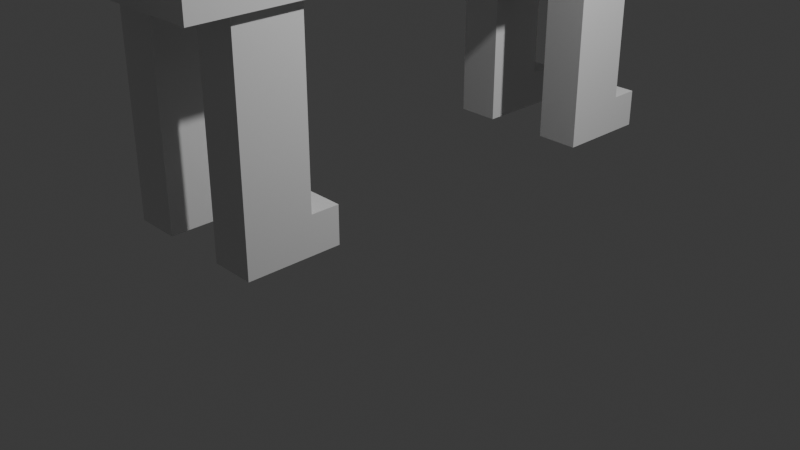 # Source: blend.blend  (saved by Blender 4.5.87; exported with 4.5.12 LTS)
import bpy
from mathutils import Matrix  # noqa: F401  (used for matrix-valued properties, if any)

bpy.ops.wm.read_factory_settings(use_empty=True)
scene = bpy.context.scene
scene.name = 'Scene'

# ---- collections
col_collection = bpy.data.collections.new('Collection'); scene.collection.children.link(col_collection)

# ---- materials (node trees are filled in below, after node groups)
mat_material = bpy.data.materials.new('Material')
mat_material.alpha_threshold = 0.0
mat_material.roughness = 0.5
mat_material.line_color = (0.0, 0.0, 0.0, 1.0)

# ---- material node trees
mat_material.use_nodes = True; mat_material.node_tree.nodes.clear()
_N = mat_material.node_tree.nodes; _L = mat_material.node_tree.links
n0 = _N.new('ShaderNodeOutputMaterial'); n0.name = 'Material Output'; n0.location = (200, 100)
n1 = _N.new('ShaderNodeBsdfPrincipled'); n1.name = 'Principled BSDF'; n1.location = (-200, 100)
n1.inputs[3].default_value = 1.45
_L.new(n1.outputs[0], n0.inputs[0])
n0.is_active_output = True

# ---- world
world_world = bpy.data.worlds.new('World'); scene.world = world_world
world_world.use_nodes = True; world_world.node_tree.nodes.clear()
_N = world_world.node_tree.nodes; _L = world_world.node_tree.links
n0 = _N.new('ShaderNodeOutputWorld'); n0.name = 'World Output'; n0.location = (200, 100)
n1 = _N.new('ShaderNodeBackground'); n1.name = 'Background'; n1.location = (-200, 100)
n1.inputs[0].default_value = (0.05088, 0.05088, 0.05088, 1.0)
_L.new(n1.outputs[0], n0.inputs[0])
n0.is_active_output = True
world_world.color = (0.05088, 0.05088, 0.05088)
world_world.sun_shadow_jitter_overblur = 0.0

# ---- cameras
cam_camera = bpy.data.cameras.new('Camera')
cam_camera.clip_end = 100.0
cam_camera.ortho_scale = 7.314

# ---- lights
light_light = bpy.data.lights.new('Light', 'POINT')
light_light.energy = 1000.0
light_light.shadow_soft_size = 0.1

# ---- meshes
me_cube = bpy.data.meshes.new('Cube')
me_cube.from_pydata([(1.0, 1.0, 1.0), (1.0, 1.0, -1.0), (1.0, -1.0, 1.0), (1.0, -1.0, -1.0), (-1.0, 1.0, 1.0), (-1.0, 1.0, -1.0), (-1.0, -1.0, 1.0), (-1.0, -1.0, -1.0), (-1.0, 0.8403, -1.0), (-1.0, -0.8403, -1.0), (1.0, 0.8403, 1.0), (1.0, -0.8403, 1.0), (-1.0, -0.8403, 1.0), (-1.0, 0.8403, 1.0), (1.0, -0.8403, -1.0), (1.0, 0.8403, -1.0), (-1.0, 0.6053, -1.0), (-1.0, -0.6053, -1.0), (1.0, 0.6053, 1.0), (1.0, -0.6053, 1.0), (-1.0, -0.6053, 1.0), (-1.0, 0.6053, 1.0), (1.0, -0.6053, -1.0), (1.0, 0.6053, -1.0), (0.8809, 1.0, -1.0), (-0.8809, 1.0, -1.0), (0.8809, -1.0, 1.0), (-0.8809, -1.0, 1.0), (-0.8809, -1.0, -1.0), (0.8809, -1.0, -1.0), (-0.8809, 1.0, 1.0), (0.8809, 1.0, 1.0), (0.8809, 0.8403, -1.0), (-0.8809, 0.8403, -1.0), (0.8809, -0.8403, -1.0), (-0.8809, -0.8403, -1.0), (-0.8809, 0.8403, 1.0), (0.8809, 0.8403, 1.0), (-0.8809, -0.8403, 1.0), (0.8809, -0.8403, 1.0), (-0.8809, 0.6053, 1.0), (0.8809, 0.6053, 1.0), (-0.8809, -0.6053, 1.0), (0.8809, -0.6053, 1.0), (0.8809, 0.6053, -1.0), (-0.8809, 0.6053, -1.0), (0.8809, -0.6053, -1.0), (-0.8809, -0.6053, -1.0), (0.3804, 1.0, -1.0), (-0.3804, 1.0, -1.0), (0.3804, -1.0, 1.0), (-0.3804, -1.0, 1.0), (-0.3804, -1.0, -1.0), (0.3804, -1.0, -1.0), (-0.3804, 1.0, 1.0), (0.3804, 1.0, 1.0), (0.3804, 0.8403, -1.0), (-0.3804, 0.8403, -1.0), (0.3804, -0.8403, -1.0), (-0.3804, -0.8403, -1.0), (-0.3804, 0.8403, 1.0), (0.3804, 0.8403, 1.0), (-0.3804, -0.8403, 1.0), (0.3804, -0.8403, 1.0), (-0.3804, 0.6053, 1.0), (0.3804, 0.6053, 1.0), (-0.3804, -0.6053, 1.0), (0.3804, -0.6053, 1.0), (0.3804, 0.6053, -1.0), (-0.3804, 0.6053, -1.0), (0.3804, -0.6053, -1.0), (-0.3804, -0.6053, -1.0), (-0.3804, 0.8403, -2.851), (-0.8809, 0.8403, -2.851), (-0.3804, -0.8403, -2.851), (-0.8809, -0.8403, -2.851), (-0.3804, 0.6053, -2.851), (-0.8809, 0.6053, -2.851), (-0.3804, -0.6053, -2.851), (-0.8809, -0.6053, -2.851), (0.8809, 0.8403, -2.851), (0.8809, 0.6053, -2.851), (0.8809, -0.6053, -2.851), (0.8809, -0.8403, -2.851), (0.3804, 0.8403, -2.851), (0.3804, -0.8403, -2.851), (0.3804, 0.6053, -2.851), (0.3804, -0.6053, -2.851), (-0.3804, 0.8403, -3.238), (-0.8809, 0.8403, -3.238), (-0.3804, -0.8403, -3.238), (-0.8809, -0.8403, -3.238), (-0.3804, 0.6053, -3.238), (-0.8809, 0.6053, -3.238), (-0.3804, -0.6053, -3.238), (-0.8809, -0.6053, -3.238), (0.8809, 0.8403, -3.238), (0.8809, 0.6053, -3.238), (0.8809, -0.6053, -3.238), (0.8809, -0.8403, -3.238), (0.3804, 0.8403, -3.238), (0.3804, -0.8403, -3.238), (0.3804, 0.6053, -3.238), (0.3804, -0.6053, -3.238), (-0.3804, 0.9417, -2.851), (-0.8809, 0.9417, -2.851), (-0.3804, -0.5038, -2.851), (-0.8809, -0.5038, -2.851), (0.8809, 0.9417, -2.851), (0.3804, 0.9417, -2.851), (0.8809, -0.5038, -2.851), (0.3804, -0.5038, -2.851), (-0.3804, 0.9417, -3.238), (-0.8809, 0.9417, -3.238), (-0.3804, -0.5038, -3.238), (-0.8809, -0.5038, -3.238), (0.8809, 0.9417, -3.238), (0.3804, 0.9417, -3.238), (0.8809, -0.5038, -3.238), (0.3804, -0.5038, -3.238), (1.0, 1.0, 0.6222), (-1.0, -1.0, 0.6222), (1.0, -1.0, 0.6222), (-1.0, 1.0, 0.6222), (1.0, 0.8403, 0.6222), (1.0, -0.8403, 0.6222), (-1.0, -0.8403, 0.6222), (-1.0, 0.8403, 0.6222), (-1.0, -0.6053, 0.6222), (-1.0, 0.6053, 0.6222), (1.0, 0.6053, 0.6222), (1.0, -0.6053, 0.6222), (-0.8809, 1.0, 0.6222), (0.8809, 1.0, 0.6222), (0.8809, -1.0, 0.6222), (-0.8809, -1.0, 0.6222), (0.3804, -1.0, 0.6222), (-0.3804, -1.0, 0.6222), (-0.3804, 1.0, 0.6222), (0.3804, 1.0, 0.6222), (1.0, 1.0, 0.2009), (1.0, -1.0, 0.2009), (-1.0, 1.0, 0.2009), (1.0, 0.8403, 0.2009), (1.0, -0.8403, 0.2009), (-1.0, -0.8403, 0.2009), (-1.0, 0.8403, 0.2009), (-1.0, -0.6053, 0.2009), (-1.0, 0.6053, 0.2009), (1.0, 0.6053, 0.2009), (1.0, -0.6053, 0.2009), (-0.8809, 1.0, 0.2009), (0.8809, 1.0, 0.2009), (0.8809, -1.0, 0.2009), (-0.8809, -1.0, 0.2009), (0.3804, -1.0, 0.2009), (-0.3804, -1.0, 0.2009), (-0.3804, 1.0, 0.2009), (0.3804, 1.0, 0.2009), (-1.0, -1.0, 0.2009), (0.2516, 1.0, -1.0), (-0.2516, 1.0, -1.0), (0.2516, -1.0, 1.0), (-0.2516, -1.0, 1.0), (-0.2516, -1.0, -1.0), (0.2516, -1.0, -1.0), (-0.2516, 1.0, 1.0), (0.2516, 1.0, 1.0), (0.2516, 0.8403, -1.0), (-0.2516, 0.8403, -1.0), (0.2516, -0.8403, -1.0), (-0.2516, -0.8403, -1.0), (-0.2516, 0.8403, 1.0), (0.2516, 0.8403, 1.0), (-0.2516, -0.8403, 1.0), (0.2516, -0.8403, 1.0), (-0.2516, 0.6053, 1.0), (0.2516, 0.6053, 1.0), (-0.2516, -0.6053, 1.0), (0.2516, -0.6053, 1.0), (0.2516, 0.6053, -1.0), (-0.2516, 0.6053, -1.0), (0.2516, -0.6053, -1.0), (-0.2516, -0.6053, -1.0), (-0.2516, 1.0, 0.6222), (0.2516, 1.0, 0.6222), (0.2516, -1.0, 0.6222), (-0.2516, -1.0, 0.6222), (0.2516, -1.0, 0.2009), (-0.2516, -1.0, 0.2009), (-0.2516, 1.0, 0.2009), (0.2516, 1.0, 0.2009), (0.2516, -1.567, -0.1282), (-0.2516, -1.567, -0.1282), (0.2516, -1.567, -0.5495), (-0.2516, -1.567, -0.5495), (0.2516, -2.103, -0.1282), (-0.2516, -2.103, -0.1282), (0.2516, -2.103, -0.5495), (-0.2516, -2.103, -0.5495), (0.2516, -2.232, -0.1282), (-0.2516, -2.232, -0.1282), (0.2516, -2.232, -0.5495), (-0.2516, -2.232, -0.5495)], [], [(38, 12, 6, 27), (135, 27, 6, 121), (127, 13, 4, 123), (34, 14, 3, 29), (125, 11, 2, 122), (133, 31, 0, 120), (120, 0, 10, 124), (131, 19, 11, 125), (24, 1, 15, 32), (46, 22, 14, 34), (121, 6, 12, 126), (129, 21, 13, 127), (30, 4, 13, 36), (42, 20, 12, 38), (36, 13, 21, 40), (40, 21, 20, 42), (126, 12, 20, 128), (128, 20, 21, 129), (32, 15, 23, 44), (44, 23, 22, 46), (124, 10, 18, 130), (130, 18, 19, 131), (16, 45, 47, 17), (68, 44, 46, 70), (8, 33, 45, 16), (45, 33, 73, 77), (18, 41, 43, 19), (64, 40, 42, 66), (10, 37, 41, 18), (60, 36, 40, 64), (19, 43, 39, 11), (66, 42, 38, 62), (0, 31, 37, 10), (54, 30, 36, 60), (17, 47, 35, 9), (59, 35, 75, 74), (5, 25, 33, 8), (48, 24, 32, 56), (123, 4, 30, 132), (139, 55, 31, 133), (9, 35, 28, 7), (58, 34, 29, 53), (122, 2, 26, 134), (137, 51, 27, 135), (11, 39, 26, 2), (62, 38, 27, 51), (39, 63, 50, 26), (174, 62, 51, 163), (134, 26, 50, 136), (187, 163, 51, 137), (35, 59, 52, 28), (170, 58, 53, 165), (132, 30, 54, 138), (185, 167, 55, 139), (25, 49, 57, 33), (160, 48, 56, 168), (70, 46, 82, 87), (182, 70, 58, 170), (31, 55, 61, 37), (166, 54, 60, 172), (43, 67, 63, 39), (178, 66, 62, 174), (37, 61, 65, 41), (172, 60, 64, 176), (41, 65, 67, 43), (176, 64, 66, 178), (57, 69, 76, 72), (168, 56, 68, 180), (45, 69, 71, 47), (180, 68, 70, 182), (77, 73, 89, 93), (100, 84, 109, 117), (87, 82, 110, 111), (81, 86, 102, 97), (68, 56, 84, 86), (56, 32, 80, 84), (32, 44, 81, 80), (69, 45, 77, 76), (34, 58, 85, 83), (35, 47, 79, 75), (46, 34, 83, 82), (71, 59, 74, 78), (47, 71, 78, 79), (44, 68, 86, 81), (58, 70, 87, 85), (33, 57, 72, 73), (100, 96, 97, 102), (103, 98, 99, 101), (95, 94, 90, 91), (89, 88, 92, 93), (78, 74, 90, 94), (80, 81, 97, 96), (85, 87, 103, 101), (75, 79, 95, 91), (72, 76, 92, 88), (82, 83, 99, 98), (96, 100, 117, 116), (86, 84, 100, 102), (79, 78, 106, 107), (74, 75, 91, 90), (83, 85, 101, 99), (76, 77, 93, 92), (111, 110, 118, 119), (107, 106, 114, 115), (105, 104, 112, 113), (109, 108, 116, 117), (80, 96, 116, 108), (94, 95, 115, 114), (78, 94, 114, 106), (98, 103, 119, 118), (95, 79, 107, 115), (73, 72, 104, 105), (82, 98, 118, 110), (84, 80, 108, 109), (103, 87, 111, 119), (72, 88, 112, 104), (89, 73, 105, 113), (88, 89, 113, 112), (191, 185, 139, 158), (151, 132, 138, 157), (189, 187, 137, 156), (153, 134, 136, 155), (156, 137, 135, 154), (141, 122, 134, 153), (158, 139, 133, 152), (142, 123, 132, 151), (149, 130, 131, 150), (143, 124, 130, 149), (147, 128, 129, 148), (145, 126, 128, 147), (148, 129, 127, 146), (159, 121, 126, 145), (150, 131, 125, 144), (140, 120, 124, 143), (152, 133, 120, 140), (144, 125, 122, 141), (146, 127, 123, 142), (154, 135, 121, 159), (28, 154, 159, 7), (8, 146, 142, 5), (14, 144, 141, 3), (24, 152, 140, 1), (1, 140, 143, 15), (22, 150, 144, 14), (7, 159, 145, 9), (16, 148, 146, 8), (9, 145, 147, 17), (17, 147, 148, 16), (15, 143, 149, 23), (23, 149, 150, 22), (5, 142, 151, 25), (48, 158, 152, 24), (3, 141, 153, 29), (52, 156, 154, 28), (29, 153, 155, 53), (164, 189, 156, 52), (25, 151, 157, 49), (160, 191, 158, 48), (49, 157, 190, 161), (161, 190, 191, 160), (53, 155, 188, 165), (165, 188, 189, 164), (155, 136, 186, 188), (189, 188, 194, 195), (157, 138, 184, 190), (190, 184, 185, 191), (69, 181, 183, 71), (181, 180, 182, 183), (57, 169, 181, 69), (169, 168, 180, 181), (65, 177, 179, 67), (177, 176, 178, 179), (61, 173, 177, 65), (173, 172, 176, 177), (67, 179, 175, 63), (179, 178, 174, 175), (55, 167, 173, 61), (167, 166, 172, 173), (71, 183, 171, 59), (183, 182, 170, 171), (49, 161, 169, 57), (161, 160, 168, 169), (138, 54, 166, 184), (184, 166, 167, 185), (59, 171, 164, 52), (171, 170, 165, 164), (136, 50, 162, 186), (186, 162, 163, 187), (63, 175, 162, 50), (175, 174, 163, 162), (192, 193, 197, 196), (186, 187, 193, 192), (188, 186, 192, 194), (187, 189, 195, 193), (198, 196, 200, 202), (193, 195, 199, 197), (195, 194, 198, 199), (194, 192, 196, 198), (202, 200, 201, 203), (196, 197, 201, 200), (197, 199, 203, 201), (199, 198, 202, 203)])
_uv = me_cube.uv_layers.new(name='UVMap')
_uv.uv.foreach_set('vector', [0.8601, 0.73, 0.875, 0.73, 0.875, 0.75, 0.8601, 0.75, 0.5778, 0.9851, 0.625, 0.9851, 0.625, 1.0, 0.5778, 1.0, 0.5778, 0.23, 0.625, 0.23, 0.625, 0.25, 0.5778, 0.25, 0.3601, 0.73, 0.375, 0.73, 0.375, 0.75, 0.3601, 0.75, 0.5778, 0.73, 0.625, 0.73, 0.625, 0.75, 0.5778, 0.75, 0.5778, 0.4851, 0.625, 0.4851, 0.625, 0.5, 0.5778, 0.5, 0.5778, 0.5, 0.625, 0.5, 0.625, 0.52, 0.5778, 0.52, 0.5778, 0.7007, 0.625, 0.7007, 0.625, 0.73, 0.5778, 0.73, 0.3601, 0.5, 0.375, 0.5, 0.375, 0.52, 0.3601, 0.52, 0.3601, 0.7007, 0.375, 0.7007, 0.375, 0.73, 0.3601, 0.73, 0.5778, 0.0, 0.625, 0.0, 0.625, 0.01996, 0.5778, 0.01996, 0.5778, 0.2007, 0.625, 0.2007, 0.625, 0.23, 0.5778, 0.23, 0.8601, 0.5, 0.875, 0.5, 0.875, 0.52, 0.8601, 0.52, 0.8601, 0.7007, 0.875, 0.7007, 0.875, 0.73, 0.8601, 0.73, 0.8601, 0.52, 0.875, 0.52, 0.875, 0.5493, 0.8601, 0.5493, 0.8601, 0.5493, 0.875, 0.5493, 0.875, 0.7007, 0.8601, 0.7007, 0.5778, 0.01996, 0.625, 0.01996, 0.625, 0.04934, 0.5778, 0.04934, 0.5778, 0.04934, 0.625, 0.04934, 0.625, 0.2007, 0.5778, 0.2007, 0.3601, 0.52, 0.375, 0.52, 0.375, 0.5493, 0.3601, 0.5493, 0.3601, 0.5493, 0.375, 0.5493, 0.375, 0.7007, 0.3601, 0.7007, 0.5778, 0.52, 0.625, 0.52, 0.625, 0.5493, 0.5778, 0.5493, 0.5778, 0.5493, 0.625, 0.5493, 0.625, 0.7007, 0.5778, 0.7007, 0.125, 0.5493, 0.1399, 0.5493, 0.1399, 0.7007, 0.125, 0.7007, 0.2976, 0.5493, 0.3601, 0.5493, 0.3601, 0.7007, 0.2976, 0.7007, 0.125, 0.52, 0.1399, 0.52, 0.1399, 0.5493, 0.125, 0.5493, 0.1399, 0.5493, 0.1399, 0.52, 0.1399, 0.52, 0.1399, 0.5493, 0.625, 0.5493, 0.6399, 0.5493, 0.6399, 0.7007, 0.625, 0.7007, 0.7976, 0.5493, 0.8601, 0.5493, 0.8601, 0.7007, 0.7976, 0.7007, 0.625, 0.52, 0.6399, 0.52, 0.6399, 0.5493, 0.625, 0.5493, 0.7976, 0.52, 0.8601, 0.52, 0.8601, 0.5493, 0.7976, 0.5493, 0.625, 0.7007, 0.6399, 0.7007, 0.6399, 0.73, 0.625, 0.73, 0.7976, 0.7007, 0.8601, 0.7007, 0.8601, 0.73, 0.7976, 0.73, 0.625, 0.5, 0.6399, 0.5, 0.6399, 0.52, 0.625, 0.52, 0.7976, 0.5, 0.8601, 0.5, 0.8601, 0.52, 0.7976, 0.52, 0.125, 0.7007, 0.1399, 0.7007, 0.1399, 0.73, 0.125, 0.73, 0.2024, 0.73, 0.1399, 0.73, 0.1399, 0.73, 0.2024, 0.73, 0.125, 0.5, 0.1399, 0.5, 0.1399, 0.52, 0.125, 0.52, 0.2976, 0.5, 0.3601, 0.5, 0.3601, 0.52, 0.2976, 0.52, 0.5778, 0.25, 0.625, 0.25, 0.625, 0.2649, 0.5778, 0.2649, 0.5778, 0.4226, 0.625, 0.4226, 0.625, 0.4851, 0.5778, 0.4851, 0.125, 0.73, 0.1399, 0.73, 0.1399, 0.75, 0.125, 0.75, 0.2976, 0.73, 0.3601, 0.73, 0.3601, 0.75, 0.2976, 0.75, 0.5778, 0.75, 0.625, 0.75, 0.625, 0.7649, 0.5778, 0.7649, 0.5778, 0.9226, 0.625, 0.9226, 0.625, 0.9851, 0.5778, 0.9851, 0.625, 0.73, 0.6399, 0.73, 0.6399, 0.75, 0.625, 0.75, 0.7976, 0.73, 0.8601, 0.73, 0.8601, 0.75, 0.7976, 0.75, 0.6399, 0.73, 0.7024, 0.73, 0.7024, 0.75, 0.6399, 0.75, 0.7814, 0.73, 0.7976, 0.73, 0.7976, 0.75, 0.7814, 0.75, 0.5778, 0.7649, 0.625, 0.7649, 0.625, 0.8274, 0.5778, 0.8274, 0.5778, 0.9064, 0.625, 0.9064, 0.625, 0.9226, 0.5778, 0.9226, 0.1399, 0.73, 0.2024, 0.73, 0.2024, 0.75, 0.1399, 0.75, 0.2814, 0.73, 0.2976, 0.73, 0.2976, 0.75, 0.2814, 0.75, 0.5778, 0.2649, 0.625, 0.2649, 0.625, 0.3274, 0.5778, 0.3274, 0.5778, 0.4064, 0.625, 0.4064, 0.625, 0.4226, 0.5778, 0.4226, 0.1399, 0.5, 0.2024, 0.5, 0.2024, 0.52, 0.1399, 0.52, 0.2814, 0.5, 0.2976, 0.5, 0.2976, 0.52, 0.2814, 0.52, 0.2976, 0.7007, 0.3601, 0.7007, 0.3601, 0.7007, 0.2976, 0.7007, 0.2814, 0.7007, 0.2976, 0.7007, 0.2976, 0.73, 0.2814, 0.73, 0.6399, 0.5, 0.7024, 0.5, 0.7024, 0.52, 0.6399, 0.52, 0.7814, 0.5, 0.7976, 0.5, 0.7976, 0.52, 0.7814, 0.52, 0.6399, 0.7007, 0.7024, 0.7007, 0.7024, 0.73, 0.6399, 0.73, 0.7814, 0.7007, 0.7976, 0.7007, 0.7976, 0.73, 0.7814, 0.73, 0.6399, 0.52, 0.7024, 0.52, 0.7024, 0.5493, 0.6399, 0.5493, 0.7814, 0.52, 0.7976, 0.52, 0.7976, 0.5493, 0.7814, 0.5493, 0.6399, 0.5493, 0.7024, 0.5493, 0.7024, 0.7007, 0.6399, 0.7007, 0.7814, 0.5493, 0.7976, 0.5493, 0.7976, 0.7007, 0.7814, 0.7007, 0.2024, 0.52, 0.2024, 0.5493, 0.2024, 0.5493, 0.2024, 0.52, 0.2814, 0.52, 0.2976, 0.52, 0.2976, 0.5493, 0.2814, 0.5493, 0.1399, 0.5493, 0.2024, 0.5493, 0.2024, 0.7007, 0.1399, 0.7007, 0.2814, 0.5493, 0.2976, 0.5493, 0.2976, 0.7007, 0.2814, 0.7007, 0.1399, 0.5493, 0.1399, 0.52, 0.1399, 0.52, 0.1399, 0.5493, 0.2976, 0.52, 0.2976, 0.52, 0.2976, 0.52, 0.2976, 0.52, 0.2976, 0.7007, 0.3601, 0.7007, 0.3601, 0.7007, 0.2976, 0.7007, 0.3601, 0.5493, 0.2976, 0.5493, 0.2976, 0.5493, 0.3601, 0.5493, 0.2976, 0.5493, 0.2976, 0.52, 0.2976, 0.52, 0.2976, 0.5493, 0.2976, 0.52, 0.3601, 0.52, 0.3601, 0.52, 0.2976, 0.52, 0.3601, 0.52, 0.3601, 0.5493, 0.3601, 0.5493, 0.3601, 0.52, 0.2024, 0.5493, 0.1399, 0.5493, 0.1399, 0.5493, 0.2024, 0.5493, 0.3601, 0.73, 0.2976, 0.73, 0.2976, 0.73, 0.3601, 0.73, 0.1399, 0.73, 0.1399, 0.7007, 0.1399, 0.7007, 0.1399, 0.73, 0.3601, 0.7007, 0.3601, 0.73, 0.3601, 0.73, 0.3601, 0.7007, 0.2024, 0.7007, 0.2024, 0.73, 0.2024, 0.73, 0.2024, 0.7007, 0.1399, 0.7007, 0.2024, 0.7007, 0.2024, 0.7007, 0.1399, 0.7007, 0.3601, 0.5493, 0.2976, 0.5493, 0.2976, 0.5493, 0.3601, 0.5493, 0.2976, 0.73, 0.2976, 0.7007, 0.2976, 0.7007, 0.2976, 0.73, 0.1399, 0.52, 0.2024, 0.52, 0.2024, 0.52, 0.1399, 0.52, 0.2976, 0.52, 0.3601, 0.52, 0.3601, 0.5493, 0.2976, 0.5493, 0.2976, 0.7007, 0.3601, 0.7007, 0.3601, 0.73, 0.2976, 0.73, 0.1399, 0.7007, 0.2024, 0.7007, 0.2024, 0.73, 0.1399, 0.73, 0.1399, 0.52, 0.2024, 0.52, 0.2024, 0.5493, 0.1399, 0.5493, 0.2024, 0.7007, 0.2024, 0.73, 0.2024, 0.73, 0.2024, 0.7007, 0.3601, 0.52, 0.3601, 0.5493, 0.3601, 0.5493, 0.3601, 0.52, 0.2976, 0.73, 0.2976, 0.7007, 0.2976, 0.7007, 0.2976, 0.73, 0.1399, 0.73, 0.1399, 0.7007, 0.1399, 0.7007, 0.1399, 0.73, 0.2024, 0.52, 0.2024, 0.5493, 0.2024, 0.5493, 0.2024, 0.52, 0.3601, 0.7007, 0.3601, 0.73, 0.3601, 0.73, 0.3601, 0.7007, 0.3601, 0.52, 0.2976, 0.52, 0.2976, 0.52, 0.3601, 0.52, 0.2976, 0.5493, 0.2976, 0.52, 0.2976, 0.52, 0.2976, 0.5493, 0.1399, 0.7007, 0.2024, 0.7007, 0.2024, 0.7007, 0.1399, 0.7007, 0.2024, 0.73, 0.1399, 0.73, 0.1399, 0.73, 0.2024, 0.73, 0.3601, 0.73, 0.2976, 0.73, 0.2976, 0.73, 0.3601, 0.73, 0.2024, 0.5493, 0.1399, 0.5493, 0.1399, 0.5493, 0.2024, 0.5493, 0.2976, 0.7007, 0.3601, 0.7007, 0.3601, 0.7007, 0.2976, 0.7007, 0.1399, 0.7007, 0.2024, 0.7007, 0.2024, 0.7007, 0.1399, 0.7007, 0.1399, 0.52, 0.2024, 0.52, 0.2024, 0.52, 0.1399, 0.52, 0.2976, 0.52, 0.3601, 0.52, 0.3601, 0.52, 0.2976, 0.52, 0.3601, 0.52, 0.3601, 0.52, 0.3601, 0.52, 0.3601, 0.52, 0.2024, 0.7007, 0.1399, 0.7007, 0.1399, 0.7007, 0.2024, 0.7007, 0.2024, 0.7007, 0.2024, 0.7007, 0.2024, 0.7007, 0.2024, 0.7007, 0.3601, 0.7007, 0.2976, 0.7007, 0.2976, 0.7007, 0.3601, 0.7007, 0.1399, 0.7007, 0.1399, 0.7007, 0.1399, 0.7007, 0.1399, 0.7007, 0.1399, 0.52, 0.2024, 0.52, 0.2024, 0.52, 0.1399, 0.52, 0.3601, 0.7007, 0.3601, 0.7007, 0.3601, 0.7007, 0.3601, 0.7007, 0.2976, 0.52, 0.3601, 0.52, 0.3601, 0.52, 0.2976, 0.52, 0.2976, 0.7007, 0.2976, 0.7007, 0.2976, 0.7007, 0.2976, 0.7007, 0.2024, 0.52, 0.2024, 0.52, 0.2024, 0.52, 0.2024, 0.52, 0.1399, 0.52, 0.1399, 0.52, 0.1399, 0.52, 0.1399, 0.52, 0.2024, 0.52, 0.1399, 0.52, 0.1399, 0.52, 0.2024, 0.52, 0.5251, 0.4064, 0.5778, 0.4064, 0.5778, 0.4226, 0.5251, 0.4226, 0.5251, 0.2649, 0.5778, 0.2649, 0.5778, 0.3274, 0.5251, 0.3274, 0.5251, 0.9064, 0.5778, 0.9064, 0.5778, 0.9226, 0.5251, 0.9226, 0.5251, 0.7649, 0.5778, 0.7649, 0.5778, 0.8274, 0.5251, 0.8274, 0.5251, 0.9226, 0.5778, 0.9226, 0.5778, 0.9851, 0.5251, 0.9851, 0.5251, 0.75, 0.5778, 0.75, 0.5778, 0.7649, 0.5251, 0.7649, 0.5251, 0.4226, 0.5778, 0.4226, 0.5778, 0.4851, 0.5251, 0.4851, 0.5251, 0.25, 0.5778, 0.25, 0.5778, 0.2649, 0.5251, 0.2649, 0.5251, 0.5493, 0.5778, 0.5493, 0.5778, 0.7007, 0.5251, 0.7007, 0.5251, 0.52, 0.5778, 0.52, 0.5778, 0.5493, 0.5251, 0.5493, 0.5251, 0.04934, 0.5778, 0.04934, 0.5778, 0.2007, 0.5251, 0.2007, 0.5251, 0.01996, 0.5778, 0.01996, 0.5778, 0.04934, 0.5251, 0.04934, 0.5251, 0.2007, 0.5778, 0.2007, 0.5778, 0.23, 0.5251, 0.23, 0.5251, 0.0, 0.5778, 0.0, 0.5778, 0.01996, 0.5251, 0.01996, 0.5251, 0.7007, 0.5778, 0.7007, 0.5778, 0.73, 0.5251, 0.73, 0.5251, 0.5, 0.5778, 0.5, 0.5778, 0.52, 0.5251, 0.52, 0.5251, 0.4851, 0.5778, 0.4851, 0.5778, 0.5, 0.5251, 0.5, 0.5251, 0.73, 0.5778, 0.73, 0.5778, 0.75, 0.5251, 0.75, 0.5251, 0.23, 0.5778, 0.23, 0.5778, 0.25, 0.5251, 0.25, 0.5251, 0.9851, 0.5778, 0.9851, 0.5778, 1.0, 0.5251, 1.0, 0.375, 0.9851, 0.5251, 0.9851, 0.5251, 1.0, 0.375, 1.0, 0.375, 0.23, 0.5251, 0.23, 0.5251, 0.25, 0.375, 0.25, 0.375, 0.73, 0.5251, 0.73, 0.5251, 0.75, 0.375, 0.75, 0.375, 0.4851, 0.5251, 0.4851, 0.5251, 0.5, 0.375, 0.5, 0.375, 0.5, 0.5251, 0.5, 0.5251, 0.52, 0.375, 0.52, 0.375, 0.7007, 0.5251, 0.7007, 0.5251, 0.73, 0.375, 0.73, 0.375, 0.0, 0.5251, 0.0, 0.5251, 0.01996, 0.375, 0.01996, 0.375, 0.2007, 0.5251, 0.2007, 0.5251, 0.23, 0.375, 0.23, 0.375, 0.01996, 0.5251, 0.01996, 0.5251, 0.04934, 0.375, 0.04934, 0.375, 0.04934, 0.5251, 0.04934, 0.5251, 0.2007, 0.375, 0.2007, 0.375, 0.52, 0.5251, 0.52, 0.5251, 0.5493, 0.375, 0.5493, 0.375, 0.5493, 0.5251, 0.5493, 0.5251, 0.7007, 0.375, 0.7007, 0.375, 0.25, 0.5251, 0.25, 0.5251, 0.2649, 0.375, 0.2649, 0.375, 0.4226, 0.5251, 0.4226, 0.5251, 0.4851, 0.375, 0.4851, 0.375, 0.75, 0.5251, 0.75, 0.5251, 0.7649, 0.375, 0.7649, 0.375, 0.9226, 0.5251, 0.9226, 0.5251, 0.9851, 0.375, 0.9851, 0.375, 0.7649, 0.5251, 0.7649, 0.5251, 0.8274, 0.375, 0.8274, 0.375, 0.9064, 0.5251, 0.9064, 0.5251, 0.9226, 0.375, 0.9226, 0.375, 0.2649, 0.5251, 0.2649, 0.5251, 0.3274, 0.375, 0.3274, 0.375, 0.4064, 0.5251, 0.4064, 0.5251, 0.4226, 0.375, 0.4226, 0.375, 0.3274, 0.5251, 0.3274, 0.5251, 0.3436, 0.375, 0.3436, 0.375, 0.3436, 0.5251, 0.3436, 0.5251, 0.4064, 0.375, 0.4064, 0.375, 0.8274, 0.5251, 0.8274, 0.5251, 0.8436, 0.375, 0.8436, 0.375, 0.8436, 0.5251, 0.8436, 0.5251, 0.9064, 0.375, 0.9064, 0.5251, 0.8274, 0.5778, 0.8274, 0.5778, 0.8436, 0.5251, 0.8436, 0.5251, 0.9064, 0.5251, 0.8436, 0.5251, 0.8436, 0.5251, 0.9064, 0.5251, 0.3274, 0.5778, 0.3274, 0.5778, 0.3436, 0.5251, 0.3436, 0.5251, 0.3436, 0.5778, 0.3436, 0.5778, 0.4064, 0.5251, 0.4064, 0.2024, 0.5493, 0.2186, 0.5493, 0.2186, 0.7007, 0.2024, 0.7007, 0.2186, 0.5493, 0.2814, 0.5493, 0.2814, 0.7007, 0.2186, 0.7007, 0.2024, 0.52, 0.2186, 0.52, 0.2186, 0.5493, 0.2024, 0.5493, 0.2186, 0.52, 0.2814, 0.52, 0.2814, 0.5493, 0.2186, 0.5493, 0.7024, 0.5493, 0.7186, 0.5493, 0.7186, 0.7007, 0.7024, 0.7007, 0.7186, 0.5493, 0.7814, 0.5493, 0.7814, 0.7007, 0.7186, 0.7007, 0.7024, 0.52, 0.7186, 0.52, 0.7186, 0.5493, 0.7024, 0.5493, 0.7186, 0.52, 0.7814, 0.52, 0.7814, 0.5493, 0.7186, 0.5493, 0.7024, 0.7007, 0.7186, 0.7007, 0.7186, 0.73, 0.7024, 0.73, 0.7186, 0.7007, 0.7814, 0.7007, 0.7814, 0.73, 0.7186, 0.73, 0.7024, 0.5, 0.7186, 0.5, 0.7186, 0.52, 0.7024, 0.52, 0.7186, 0.5, 0.7814, 0.5, 0.7814, 0.52, 0.7186, 0.52, 0.2024, 0.7007, 0.2186, 0.7007, 0.2186, 0.73, 0.2024, 0.73, 0.2186, 0.7007, 0.2814, 0.7007, 0.2814, 0.73, 0.2186, 0.73, 0.2024, 0.5, 0.2186, 0.5, 0.2186, 0.52, 0.2024, 0.52, 0.2186, 0.5, 0.2814, 0.5, 0.2814, 0.52, 0.2186, 0.52, 0.5778, 0.3274, 0.625, 0.3274, 0.625, 0.3436, 0.5778, 0.3436, 0.5778, 0.3436, 0.625, 0.3436, 0.625, 0.4064, 0.5778, 0.4064, 0.2024, 0.73, 0.2186, 0.73, 0.2186, 0.75, 0.2024, 0.75, 0.2186, 0.73, 0.2814, 0.73, 0.2814, 0.75, 0.2186, 0.75, 0.5778, 0.8274, 0.625, 0.8274, 0.625, 0.8436, 0.5778, 0.8436, 0.5778, 0.8436, 0.625, 0.8436, 0.625, 0.9064, 0.5778, 0.9064, 0.7024, 0.73, 0.7186, 0.73, 0.7186, 0.75, 0.7024, 0.75, 0.7186, 0.73, 0.7814, 0.73, 0.7814, 0.75, 0.7186, 0.75, 0.5778, 0.8436, 0.5778, 0.9064, 0.5778, 0.9064, 0.5778, 0.8436, 0.5778, 0.8436, 0.5778, 0.9064, 0.5778, 0.9064, 0.5778, 0.8436, 0.5251, 0.8436, 0.5778, 0.8436, 0.5778, 0.8436, 0.5251, 0.8436, 0.5778, 0.9064, 0.5251, 0.9064, 0.5251, 0.9064, 0.5778, 0.9064, 0.5251, 0.8436, 0.5778, 0.8436, 0.5778, 0.8436, 0.5251, 0.8436, 0.5778, 0.9064, 0.5251, 0.9064, 0.5251, 0.9064, 0.5778, 0.9064, 0.5251, 0.9064, 0.5251, 0.8436, 0.5251, 0.8436, 0.5251, 0.9064, 0.5251, 0.8436, 0.5778, 0.8436, 0.5778, 0.8436, 0.5251, 0.8436, 0.5251, 0.8436, 0.5778, 0.8436, 0.5778, 0.9064, 0.5251, 0.9064, 0.5778, 0.8436, 0.5778, 0.9064, 0.5778, 0.9064, 0.5778, 0.8436, 0.5778, 0.9064, 0.5251, 0.9064, 0.5251, 0.9064, 0.5778, 0.9064, 0.5251, 0.9064, 0.5251, 0.8436, 0.5251, 0.8436, 0.5251, 0.9064])
me_cube.materials.append(mat_material)
me_cube.use_mirror_vertex_groups = False
me_cube.update()
me_cube_001 = bpy.data.meshes.new('Cube.001')
me_cube_001.from_pydata([(-1.0, -1.0, -1.0), (-1.0, -1.0, 1.0), (-1.0, 1.0, -1.0), (-1.0, 1.0, 1.0), (1.0, -1.0, -1.0), (1.0, -1.0, 1.0), (1.0, 1.0, -1.0), (1.0, 1.0, 1.0), (0.3333, 1.0, -1.0), (-0.3333, 1.0, -1.0), (-0.3333, 1.0, 1.0), (0.3333, 1.0, 1.0), (-0.3333, -1.0, -1.0), (0.3333, -1.0, -1.0), (0.3333, -1.0, 1.0), (-0.3333, -1.0, 1.0), (-1.0, -1.0, -0.2443), (-1.0, -1.0, 0.2818), (-1.0, 1.0, 0.2818), (-1.0, 1.0, -0.2443), (1.0, 1.0, 0.2818), (1.0, 1.0, -0.2443), (1.0, -1.0, 0.2818), (1.0, -1.0, -0.2443), (0.3333, -1.0, 0.2818), (0.3333, -1.0, -0.2443), (-0.3333, -1.0, 0.2818), (-0.3333, -1.0, -0.2443), (-0.3333, 1.0, 0.2818), (-0.3333, 1.0, -0.2443), (0.3333, 1.0, 0.2818), (0.3333, 1.0, -0.2443), (0.6667, 1.0, 1.0), (0.6667, -1.0, -1.0), (0.6667, 1.0, -1.0), (0.6667, -1.0, 1.0), (0.6667, -1.0, -0.2443), (0.6667, -1.0, 0.2818), (0.6667, 1.0, -0.2443), (0.6667, 1.0, 0.2818), (-0.6667, 1.0, -1.0), (-0.6667, -1.0, 1.0), (-0.6667, 1.0, 1.0), (-0.6667, -1.0, -1.0), (-0.6667, 1.0, -0.2443), (-0.6667, 1.0, 0.2818), (-0.6667, -1.0, -0.2443), (-0.6667, -1.0, 0.2818), (-0.3333, 1.057, 0.2818), (-0.3333, 1.057, -0.2443), (0.3333, 1.057, 0.2818), (0.3333, 1.057, -0.2443), (-0.6667, 1.057, -0.2443), (-0.6667, 1.057, 0.2818), (0.6667, 1.057, -0.2443), (0.6667, 1.057, 0.2818), (-1.0, -0.1748, -1.0), (-1.0, -0.1748, 1.0), (1.0, -0.1748, -1.0), (1.0, -0.1748, 1.0), (0.3333, -0.1748, 1.0), (-0.3333, -0.1748, 1.0), (-0.3333, -0.1748, -1.0), (0.3333, -0.1748, -1.0), (1.0, -0.1748, -0.2443), (1.0, -0.1748, 0.2818), (-1.0, -0.1748, -0.2443), (-1.0, -0.1748, 0.2818), (0.6667, -0.1748, 1.0), (0.6667, -0.1748, -1.0), (-0.6667, -0.1748, -1.0), (-0.6667, -0.1748, 1.0), (0.5, 1.0, -1.0), (0.5, -1.0, 1.0), (0.5, -1.0, -0.2443), (0.5, -1.0, 0.2818), (0.5, 1.0, 1.0), (0.5, -1.0, -1.0), (0.5, 1.0, -0.2443), (0.5, 1.0, 0.2818), (0.5, 1.057, -0.2443), (0.5, 1.057, 0.2818), (0.5, -0.1748, -1.0), (0.5, -0.1748, 1.0), (-0.5, 1.0, 1.0), (-0.5, -1.0, -1.0), (-0.5, 1.0, -0.2443), (-0.5, 1.0, 0.2818), (-0.5, 1.0, -1.0), (-0.5, -1.0, 1.0), (-0.5, -1.0, -0.2443), (-0.5, -1.0, 0.2818), (-0.5, 1.057, -0.2443), (-0.5, 1.057, 0.2818), (-0.5, -0.1748, 1.0), (-0.5, -0.1748, -1.0), (0.8333, 1.0, 1.0), (0.8333, -1.0, -1.0), (0.8333, 1.0, -0.2443), (0.8333, 1.0, 0.2818), (0.8333, 1.0, -1.0), (0.8333, -1.0, 1.0), (0.8333, -1.0, -0.2443), (0.8333, -1.0, 0.2818), (0.8333, -0.1748, 1.0), (0.8333, -0.1748, -1.0), (-0.8333, 1.0, -1.0), (-0.8333, -1.0, 1.0), (-0.8333, -1.0, -0.2443), (-0.8333, -1.0, 0.2818), (-0.8333, 1.0, 1.0), (-0.8333, -1.0, -1.0), (-0.8333, 1.0, -0.2443), (-0.8333, 1.0, 0.2818), (-0.8333, -0.1748, -1.0), (-0.8333, -0.1748, 1.0), (0.8333, -1.0, 1.333), (0.6667, -1.0, 1.333), (0.6667, -0.1748, 1.333), (-0.5, -1.0, 1.333), (-0.6667, -1.0, 1.333), (-0.6667, -0.1748, 1.333), (0.5, -0.1748, 1.333), (-0.8333, -0.1748, 1.333), (0.5, -1.0, 1.333), (-0.5, -0.1748, 1.333), (0.8333, -0.1748, 1.333), (-0.8333, -1.0, 1.333), (-1.0, 0.6371, 1.0), (1.0, 0.6371, -1.0), (-1.0, 0.6371, -0.2443), (-1.0, 0.6371, 0.2818), (-1.0, 0.6371, -1.0), (1.0, 0.6371, 1.0), (0.3333, 0.6371, 1.0), (-0.3333, 0.6371, 1.0), (-0.3333, 0.6371, -1.0), (0.3333, 0.6371, -1.0), (1.0, 0.6371, -0.2443), (1.0, 0.6371, 0.2818), (0.6667, 0.6371, 1.0), (0.6667, 0.6371, -1.0), (-0.6667, 0.6371, -1.0), (-0.6667, 0.6371, 1.0), (0.5, 0.6371, 1.0), (0.5, 0.6371, -1.0), (-0.5, 0.6371, -1.0), (-0.5, 0.6371, 1.0), (0.8333, 0.6371, -1.0), (0.8333, 0.6371, 1.0), (-0.8333, 0.6371, 1.0), (-0.8333, 0.6371, -1.0), (-1.0, 0.958, 0.2818), (-1.0, 0.958, -0.2443), (1.0, 0.958, 0.2818), (1.0, 0.958, -0.2443), (0.8333, 0.958, -0.2443), (0.8333, 0.958, 0.2818), (-1.0, 0.5951, -0.2443), (-1.0, 0.5951, 0.2818), (0.6667, 0.958, 0.2818), (0.6667, 0.958, -0.2443), (-0.8333, 0.958, -0.2443), (-0.6667, 0.958, -0.2443), (-0.8333, 0.958, 0.2818), (-0.6667, 0.958, 0.2818), (1.0, 0.5951, -0.2443), (1.0, 0.5951, 0.2818), (0.5, 1.391, -1.0), (0.3333, 1.391, -1.0), (-0.3333, 1.391, -1.0), (-0.3333, 1.391, -0.2443), (0.3333, 1.391, -0.2443), (-0.5, 1.391, -0.2443), (0.5, 1.391, -0.2443), (-0.5, 1.391, -1.0), (-1.0, 1.0, -0.6222), (1.0, 1.0, -0.6222), (1.0, -1.0, -0.6222), (0.3333, -1.0, -0.6222), (-0.3333, -1.0, -0.6222), (-1.0, -1.0, -0.6222), (0.6667, 1.0, -0.6222), (0.6667, -1.0, -0.6222), (-0.6667, -1.0, -0.6222), (-0.6667, 1.0, -0.6222), (-1.0, -0.1748, -0.6222), (1.0, -0.1748, -0.6222), (0.5, 1.0, -0.6222), (0.5, -1.0, -0.6222), (-0.5, -1.0, -0.6222), (-0.5, 1.0, -0.6222), (0.8333, -1.0, -0.6222), (0.8333, 1.0, -0.6222), (-0.8333, 1.0, -0.6222), (-0.8333, -1.0, -0.6222), (1.0, 0.6371, -0.6222), (-1.0, 0.6371, -0.6222), (-0.3333, 1.391, -0.6222), (0.3333, 1.391, -0.6222), (0.5, 1.391, -0.6222), (-0.5, 1.391, -0.6222), (0.2235, 1.0, -1.0), (-0.2383, 1.0, -1.0), (-0.2383, 1.0, 1.0), (0.2235, 1.0, 1.0), (-0.2383, -1.0, -1.0), (0.2235, -1.0, -1.0), (0.2235, -1.0, 1.0), (-0.2383, -1.0, 1.0), (-0.2383, 1.0, -0.2443), (0.2235, 1.0, -0.2443), (-0.2383, 1.0, 0.2818), (0.2235, 1.0, 0.2818), (0.2235, -1.0, -0.2443), (-0.2383, -1.0, -0.2443), (0.2235, -1.0, 0.2818), (-0.2383, -1.0, 0.2818), (0.2235, -0.1748, -1.0), (-0.2383, -0.1748, -1.0), (-0.2383, -0.1748, 1.0), (0.2235, -0.1748, 1.0), (-0.2383, 0.6371, 1.0), (0.2235, 0.6371, 1.0), (0.2235, 0.6371, -1.0), (-0.2383, 0.6371, -1.0), (0.2235, 1.391, -1.0), (-0.2383, 1.391, -1.0), (-0.2383, 1.391, -0.2443), (0.2235, 1.391, -0.2443), (-0.2383, 1.391, -0.6222), (0.2235, 1.391, -0.6222), (0.2235, -1.0, -0.6222), (-0.2383, -1.0, -0.6222), (-0.2383, 1.171, -0.2443), (0.2235, 1.171, -0.2443), (-0.2383, 1.562, -0.2443), (0.2235, 1.562, -0.2443), (-0.2383, 1.562, -0.6222), (0.2235, 1.562, -0.6222)], [], [(131, 128, 3, 18), (99, 96, 7, 20), (65, 59, 5, 22), (109, 107, 1, 17), (105, 58, 4, 97), (115, 57, 1, 107), (83, 60, 14, 73), (220, 61, 15, 209), (95, 62, 12, 85), (218, 63, 13, 207), (75, 73, 14, 24), (217, 209, 15, 26), (87, 84, 10, 28), (213, 205, 11, 30), (31, 78, 174, 172), (211, 213, 30, 31), (9, 88, 175, 170), (86, 44, 52, 92), (233, 215, 27, 180), (215, 217, 26, 27), (189, 74, 25, 179), (74, 75, 24, 25), (195, 108, 16, 181), (108, 109, 17, 16), (187, 64, 23, 178), (64, 65, 22, 23), (193, 98, 21, 177), (113, 45, 165, 164), (197, 130, 19, 176), (112, 19, 153, 162), (39, 38, 54, 55), (188, 78, 38, 182), (102, 103, 37, 36), (192, 102, 36, 183), (103, 101, 35, 37), (115, 107, 127, 123), (82, 69, 33, 77), (79, 76, 32, 39), (90, 91, 47, 46), (190, 90, 46, 184), (19, 130, 158, 153), (194, 112, 44, 185), (113, 110, 42, 45), (114, 70, 43, 111), (89, 94, 125, 119), (91, 89, 41, 47), (92, 93, 48, 49), (80, 81, 55, 54), (78, 31, 51, 80), (44, 45, 53, 52), (87, 28, 48, 93), (79, 39, 55, 81), (31, 30, 50, 51), (28, 29, 49, 48), (147, 143, 71, 94), (151, 142, 70, 114), (145, 141, 69, 82), (149, 140, 68, 104), (16, 17, 67, 66), (181, 16, 66, 186), (138, 139, 65, 64), (196, 138, 64, 187), (224, 137, 63, 218), (146, 136, 62, 95), (222, 135, 61, 220), (144, 134, 60, 83), (150, 128, 57, 115), (148, 129, 58, 105), (139, 133, 59, 65), (17, 1, 57, 67), (140, 144, 83, 68), (137, 145, 82, 63), (30, 79, 81, 50), (38, 78, 80, 54), (51, 50, 81, 80), (30, 11, 76, 79), (63, 82, 77, 13), (188, 72, 168, 200), (36, 37, 75, 74), (183, 36, 74, 189), (37, 35, 73, 75), (94, 71, 121, 125), (142, 146, 95, 70), (135, 147, 94, 61), (45, 87, 93, 53), (52, 53, 93, 92), (26, 15, 89, 91), (61, 94, 89, 15), (180, 27, 90, 190), (27, 26, 91, 90), (29, 86, 92, 49), (185, 44, 86, 191), (45, 42, 84, 87), (70, 95, 85, 43), (141, 148, 105, 69), (133, 149, 104, 59), (59, 104, 101, 5), (22, 5, 101, 103), (178, 23, 102, 192), (23, 22, 103, 102), (44, 112, 162, 163), (182, 38, 98, 193), (69, 105, 97, 33), (39, 32, 96, 99), (143, 150, 115, 71), (132, 151, 114, 56), (56, 114, 111, 0), (18, 3, 110, 113), (176, 19, 112, 194), (39, 99, 157, 160), (46, 47, 109, 108), (184, 46, 108, 195), (71, 115, 123, 121), (47, 41, 107, 109), (126, 118, 117, 116), (125, 121, 120, 119), (118, 122, 124, 117), (121, 123, 127, 120), (107, 41, 120, 127), (73, 35, 117, 124), (35, 101, 116, 117), (104, 68, 118, 126), (41, 89, 119, 120), (68, 83, 122, 118), (101, 104, 126, 116), (83, 73, 124, 122), (2, 106, 151, 132), (42, 110, 150, 143), (7, 96, 149, 133), (34, 100, 148, 141), (10, 84, 147, 135), (40, 88, 146, 142), (8, 72, 145, 137), (32, 76, 144, 140), (20, 7, 133, 139), (100, 6, 129, 148), (110, 3, 128, 150), (76, 11, 134, 144), (204, 10, 135, 222), (88, 9, 136, 146), (202, 8, 137, 224), (177, 21, 138, 196), (99, 20, 154, 157), (96, 32, 140, 149), (72, 34, 141, 145), (106, 40, 142, 151), (84, 42, 143, 147), (66, 67, 131, 130), (186, 66, 130, 197), (67, 57, 128, 131), (156, 157, 154, 155), (158, 159, 152, 153), (162, 164, 165, 163), (161, 160, 157, 156), (153, 152, 164, 162), (155, 154, 167, 166), (131, 18, 152, 159), (18, 113, 164, 152), (130, 131, 159, 158), (38, 39, 160, 161), (138, 21, 155, 166), (139, 138, 166, 167), (20, 139, 167, 154), (21, 98, 156, 155), (45, 44, 163, 165), (98, 38, 161, 156), (231, 229, 172, 199), (201, 173, 171, 198), (199, 172, 174, 200), (72, 8, 169, 168), (203, 9, 170, 227), (86, 29, 171, 173), (211, 31, 172, 229), (191, 86, 173, 201), (88, 191, 201, 175), (169, 199, 200, 168), (175, 201, 198, 170), (226, 231, 199, 169), (56, 186, 197, 132), (6, 177, 196, 129), (43, 184, 195, 111), (2, 176, 194, 106), (34, 182, 193, 100), (4, 178, 192, 97), (40, 185, 191, 88), (12, 180, 190, 85), (33, 183, 189, 77), (78, 188, 200, 174), (129, 196, 187, 58), (0, 181, 186, 56), (106, 194, 185, 40), (85, 190, 184, 43), (97, 192, 183, 33), (72, 188, 182, 34), (132, 197, 176, 2), (100, 193, 177, 6), (58, 187, 178, 4), (111, 195, 181, 0), (77, 189, 179, 13), (206, 233, 180, 12), (13, 179, 232, 207), (207, 232, 233, 206), (170, 198, 230, 227), (227, 230, 231, 226), (29, 210, 228, 171), (230, 228, 236, 238), (8, 202, 226, 169), (202, 203, 227, 226), (198, 171, 228, 230), (210, 211, 235, 234), (9, 203, 225, 136), (203, 202, 224, 225), (11, 205, 223, 134), (205, 204, 222, 223), (134, 223, 221, 60), (223, 222, 220, 221), (136, 225, 219, 62), (225, 224, 218, 219), (25, 24, 216, 214), (214, 216, 217, 215), (179, 25, 214, 232), (232, 214, 215, 233), (29, 28, 212, 210), (210, 212, 213, 211), (28, 10, 204, 212), (212, 204, 205, 213), (24, 14, 208, 216), (216, 208, 209, 217), (62, 219, 206, 12), (219, 218, 207, 206), (60, 221, 208, 14), (221, 220, 209, 208), (234, 235, 237, 236), (238, 236, 237, 239), (231, 230, 238, 239), (228, 210, 234, 236), (229, 231, 239, 237), (211, 229, 237, 235)])
_uv = me_cube_001.uv_layers.new(name='UVMap')
_uv.uv.foreach_set('vector', [0.5532, 0.2046, 0.625, 0.2046, 0.625, 0.25, 0.5532, 0.25, 0.5532, 0.4792, 0.625, 0.4792, 0.625, 0.5, 0.5532, 0.5, 0.5532, 0.6469, 0.625, 0.6469, 0.625, 0.75, 0.5532, 0.75, 0.5532, 0.9792, 0.625, 0.9792, 0.625, 1.0, 0.5532, 1.0, 0.3542, 0.6469, 0.375, 0.6469, 0.375, 0.75, 0.3542, 0.75, 0.8542, 0.6469, 0.875, 0.6469, 0.875, 0.75, 0.8542, 0.75, 0.6875, 0.6469, 0.7083, 0.6469, 0.7083, 0.75, 0.6875, 0.75, 0.7498, 0.6469, 0.7917, 0.6469, 0.7917, 0.75, 0.7498, 0.75, 0.1875, 0.6469, 0.2083, 0.6469, 0.2083, 0.75, 0.1875, 0.75, 0.2779, 0.6469, 0.2917, 0.6469, 0.2917, 0.75, 0.2779, 0.75, 0.5532, 0.8125, 0.625, 0.8125, 0.625, 0.8333, 0.5532, 0.8333, 0.5532, 0.8748, 0.625, 0.8748, 0.625, 0.9167, 0.5532, 0.9167, 0.5532, 0.3125, 0.625, 0.3125, 0.625, 0.3333, 0.5532, 0.3333, 0.5532, 0.4029, 0.625, 0.4029, 0.625, 0.4167, 0.5532, 0.4167, 0.4699, 0.4167, 0.4699, 0.4375, 0.4699, 0.4375, 0.4699, 0.4167, 0.4699, 0.4029, 0.5532, 0.4029, 0.5532, 0.4167, 0.4699, 0.4167, 0.2083, 0.5, 0.1875, 0.5, 0.1875, 0.5, 0.2083, 0.5, 0.4699, 0.3125, 0.4699, 0.2917, 0.4699, 0.2917, 0.4699, 0.3125, 0.4224, 0.8748, 0.4699, 0.8748, 0.4699, 0.9167, 0.4224, 0.9167, 0.4699, 0.8748, 0.5532, 0.8748, 0.5532, 0.9167, 0.4699, 0.9167, 0.4224, 0.8125, 0.4699, 0.8125, 0.4699, 0.8333, 0.4224, 0.8333, 0.4699, 0.8125, 0.5532, 0.8125, 0.5532, 0.8333, 0.4699, 0.8333, 0.4224, 0.9792, 0.4699, 0.9792, 0.4699, 1.0, 0.4224, 1.0, 0.4699, 0.9792, 0.5532, 0.9792, 0.5532, 1.0, 0.4699, 1.0, 0.4224, 0.6469, 0.4699, 0.6469, 0.4699, 0.75, 0.4224, 0.75, 0.4699, 0.6469, 0.5532, 0.6469, 0.5532, 0.75, 0.4699, 0.75, 0.4224, 0.4792, 0.4699, 0.4792, 0.4699, 0.5, 0.4224, 0.5, 0.5532, 0.2708, 0.5532, 0.2917, 0.5532, 0.2917, 0.5532, 0.2708, 0.4224, 0.2046, 0.4699, 0.2046, 0.4699, 0.25, 0.4224, 0.25, 0.4699, 0.2708, 0.4699, 0.25, 0.4699, 0.25, 0.4699, 0.2708, 0.5532, 0.4583, 0.4699, 0.4583, 0.4699, 0.4583, 0.5532, 0.4583, 0.4224, 0.4375, 0.4699, 0.4375, 0.4699, 0.4583, 0.4224, 0.4583, 0.4699, 0.7708, 0.5532, 0.7708, 0.5532, 0.7917, 0.4699, 0.7917, 0.4224, 0.7708, 0.4699, 0.7708, 0.4699, 0.7917, 0.4224, 0.7917, 0.5532, 0.7708, 0.625, 0.7708, 0.625, 0.7917, 0.5532, 0.7917, 0.8542, 0.6469, 0.8542, 0.75, 0.8542, 0.75, 0.8542, 0.6469, 0.3125, 0.6469, 0.3333, 0.6469, 0.3333, 0.75, 0.3125, 0.75, 0.5532, 0.4375, 0.625, 0.4375, 0.625, 0.4583, 0.5532, 0.4583, 0.4699, 0.9375, 0.5532, 0.9375, 0.5532, 0.9583, 0.4699, 0.9583, 0.4224, 0.9375, 0.4699, 0.9375, 0.4699, 0.9583, 0.4224, 0.9583, 0.4699, 0.25, 0.4699, 0.2046, 0.4699, 0.2046, 0.4699, 0.25, 0.4224, 0.2708, 0.4699, 0.2708, 0.4699, 0.2917, 0.4224, 0.2917, 0.5532, 0.2708, 0.625, 0.2708, 0.625, 0.2917, 0.5532, 0.2917, 0.1458, 0.6469, 0.1667, 0.6469, 0.1667, 0.75, 0.1458, 0.75, 0.8125, 0.75, 0.8125, 0.6469, 0.8125, 0.6469, 0.8125, 0.75, 0.5532, 0.9375, 0.625, 0.9375, 0.625, 0.9583, 0.5532, 0.9583, 0.4699, 0.3125, 0.5532, 0.3125, 0.5532, 0.3333, 0.4699, 0.3333, 0.4699, 0.4375, 0.5532, 0.4375, 0.5532, 0.4583, 0.4699, 0.4583, 0.4699, 0.4375, 0.4699, 0.4167, 0.4699, 0.4167, 0.4699, 0.4375, 0.4699, 0.2917, 0.5532, 0.2917, 0.5532, 0.2917, 0.4699, 0.2917, 0.5532, 0.3125, 0.5532, 0.3333, 0.5532, 0.3333, 0.5532, 0.3125, 0.5532, 0.4375, 0.5532, 0.4583, 0.5532, 0.4583, 0.5532, 0.4375, 0.4699, 0.4167, 0.5532, 0.4167, 0.5532, 0.4167, 0.4699, 0.4167, 0.5532, 0.3333, 0.4699, 0.3333, 0.4699, 0.3333, 0.5532, 0.3333, 0.8125, 0.5454, 0.8333, 0.5454, 0.8333, 0.6469, 0.8125, 0.6469, 0.1458, 0.5454, 0.1667, 0.5454, 0.1667, 0.6469, 0.1458, 0.6469, 0.3125, 0.5454, 0.3333, 0.5454, 0.3333, 0.6469, 0.3125, 0.6469, 0.6458, 0.5454, 0.6667, 0.5454, 0.6667, 0.6469, 0.6458, 0.6469, 0.4699, 0.0, 0.5532, 0.0, 0.5532, 0.1031, 0.4699, 0.1031, 0.4224, 0.0, 0.4699, 0.0, 0.4699, 0.1031, 0.4224, 0.1031, 0.4699, 0.5454, 0.5532, 0.5454, 0.5532, 0.6469, 0.4699, 0.6469, 0.4224, 0.5454, 0.4699, 0.5454, 0.4699, 0.6469, 0.4224, 0.6469, 0.2779, 0.5454, 0.2917, 0.5454, 0.2917, 0.6469, 0.2779, 0.6469, 0.1875, 0.5454, 0.2083, 0.5454, 0.2083, 0.6469, 0.1875, 0.6469, 0.7498, 0.5454, 0.7917, 0.5454, 0.7917, 0.6469, 0.7498, 0.6469, 0.6875, 0.5454, 0.7083, 0.5454, 0.7083, 0.6469, 0.6875, 0.6469, 0.8542, 0.5454, 0.875, 0.5454, 0.875, 0.6469, 0.8542, 0.6469, 0.3542, 0.5454, 0.375, 0.5454, 0.375, 0.6469, 0.3542, 0.6469, 0.5532, 0.5454, 0.625, 0.5454, 0.625, 0.6469, 0.5532, 0.6469, 0.5532, 0.0, 0.625, 0.0, 0.625, 0.1031, 0.5532, 0.1031, 0.6667, 0.5454, 0.6875, 0.5454, 0.6875, 0.6469, 0.6667, 0.6469, 0.2917, 0.5454, 0.3125, 0.5454, 0.3125, 0.6469, 0.2917, 0.6469, 0.5532, 0.4167, 0.5532, 0.4375, 0.5532, 0.4375, 0.5532, 0.4167, 0.4699, 0.4583, 0.4699, 0.4375, 0.4699, 0.4375, 0.4699, 0.4583, 0.4699, 0.4167, 0.5532, 0.4167, 0.5532, 0.4375, 0.4699, 0.4375, 0.5532, 0.4167, 0.625, 0.4167, 0.625, 0.4375, 0.5532, 0.4375, 0.2917, 0.6469, 0.3125, 0.6469, 0.3125, 0.75, 0.2917, 0.75, 0.4224, 0.4375, 0.375, 0.4375, 0.375, 0.4375, 0.4224, 0.4375, 0.4699, 0.7917, 0.5532, 0.7917, 0.5532, 0.8125, 0.4699, 0.8125, 0.4224, 0.7917, 0.4699, 0.7917, 0.4699, 0.8125, 0.4224, 0.8125, 0.5532, 0.7917, 0.625, 0.7917, 0.625, 0.8125, 0.5532, 0.8125, 0.8125, 0.6469, 0.8333, 0.6469, 0.8333, 0.6469, 0.8125, 0.6469, 0.1667, 0.5454, 0.1875, 0.5454, 0.1875, 0.6469, 0.1667, 0.6469, 0.7917, 0.5454, 0.8125, 0.5454, 0.8125, 0.6469, 0.7917, 0.6469, 0.5532, 0.2917, 0.5532, 0.3125, 0.5532, 0.3125, 0.5532, 0.2917, 0.4699, 0.2917, 0.5532, 0.2917, 0.5532, 0.3125, 0.4699, 0.3125, 0.5532, 0.9167, 0.625, 0.9167, 0.625, 0.9375, 0.5532, 0.9375, 0.7917, 0.6469, 0.8125, 0.6469, 0.8125, 0.75, 0.7917, 0.75, 0.4224, 0.9167, 0.4699, 0.9167, 0.4699, 0.9375, 0.4224, 0.9375, 0.4699, 0.9167, 0.5532, 0.9167, 0.5532, 0.9375, 0.4699, 0.9375, 0.4699, 0.3333, 0.4699, 0.3125, 0.4699, 0.3125, 0.4699, 0.3333, 0.4224, 0.2917, 0.4699, 0.2917, 0.4699, 0.3125, 0.4224, 0.3125, 0.5532, 0.2917, 0.625, 0.2917, 0.625, 0.3125, 0.5532, 0.3125, 0.1667, 0.6469, 0.1875, 0.6469, 0.1875, 0.75, 0.1667, 0.75, 0.3333, 0.5454, 0.3542, 0.5454, 0.3542, 0.6469, 0.3333, 0.6469, 0.625, 0.5454, 0.6458, 0.5454, 0.6458, 0.6469, 0.625, 0.6469, 0.625, 0.6469, 0.6458, 0.6469, 0.6458, 0.75, 0.625, 0.75, 0.5532, 0.75, 0.625, 0.75, 0.625, 0.7708, 0.5532, 0.7708, 0.4224, 0.75, 0.4699, 0.75, 0.4699, 0.7708, 0.4224, 0.7708, 0.4699, 0.75, 0.5532, 0.75, 0.5532, 0.7708, 0.4699, 0.7708, 0.4699, 0.2917, 0.4699, 0.2708, 0.4699, 0.2708, 0.4699, 0.2917, 0.4224, 0.4583, 0.4699, 0.4583, 0.4699, 0.4792, 0.4224, 0.4792, 0.3333, 0.6469, 0.3542, 0.6469, 0.3542, 0.75, 0.3333, 0.75, 0.5532, 0.4583, 0.625, 0.4583, 0.625, 0.4792, 0.5532, 0.4792, 0.8333, 0.5454, 0.8542, 0.5454, 0.8542, 0.6469, 0.8333, 0.6469, 0.125, 0.5454, 0.1458, 0.5454, 0.1458, 0.6469, 0.125, 0.6469, 0.125, 0.6469, 0.1458, 0.6469, 0.1458, 0.75, 0.125, 0.75, 0.5532, 0.25, 0.625, 0.25, 0.625, 0.2708, 0.5532, 0.2708, 0.4224, 0.25, 0.4699, 0.25, 0.4699, 0.2708, 0.4224, 0.2708, 0.5532, 0.4583, 0.5532, 0.4792, 0.5532, 0.4792, 0.5532, 0.4583, 0.4699, 0.9583, 0.5532, 0.9583, 0.5532, 0.9792, 0.4699, 0.9792, 0.4224, 0.9583, 0.4699, 0.9583, 0.4699, 0.9792, 0.4224, 0.9792, 0.8333, 0.6469, 0.8542, 0.6469, 0.8542, 0.6469, 0.8333, 0.6469, 0.5532, 0.9583, 0.625, 0.9583, 0.625, 0.9792, 0.5532, 0.9792, 0.6458, 0.6469, 0.6667, 0.6469, 0.6667, 0.75, 0.6458, 0.75, 0.8125, 0.6469, 0.8333, 0.6469, 0.8333, 0.75, 0.8125, 0.75, 0.6667, 0.6469, 0.6875, 0.6469, 0.6875, 0.75, 0.6667, 0.75, 0.8333, 0.6469, 0.8542, 0.6469, 0.8542, 0.75, 0.8333, 0.75, 0.625, 0.9792, 0.625, 0.9583, 0.625, 0.9583, 0.625, 0.9792, 0.625, 0.8125, 0.625, 0.7917, 0.625, 0.7917, 0.625, 0.8125, 0.625, 0.7917, 0.625, 0.7708, 0.625, 0.7708, 0.625, 0.7917, 0.6458, 0.6469, 0.6667, 0.6469, 0.6667, 0.6469, 0.6458, 0.6469, 0.625, 0.9583, 0.625, 0.9375, 0.625, 0.9375, 0.625, 0.9583, 0.6667, 0.6469, 0.6875, 0.6469, 0.6875, 0.6469, 0.6667, 0.6469, 0.6458, 0.75, 0.6458, 0.6469, 0.6458, 0.6469, 0.6458, 0.75, 0.6875, 0.6469, 0.6875, 0.75, 0.6875, 0.75, 0.6875, 0.6469, 0.125, 0.5, 0.1458, 0.5, 0.1458, 0.5454, 0.125, 0.5454, 0.8333, 0.5, 0.8542, 0.5, 0.8542, 0.5454, 0.8333, 0.5454, 0.625, 0.5, 0.6458, 0.5, 0.6458, 0.5454, 0.625, 0.5454, 0.3333, 0.5, 0.3542, 0.5, 0.3542, 0.5454, 0.3333, 0.5454, 0.7917, 0.5, 0.8125, 0.5, 0.8125, 0.5454, 0.7917, 0.5454, 0.1667, 0.5, 0.1875, 0.5, 0.1875, 0.5454, 0.1667, 0.5454, 0.2917, 0.5, 0.3125, 0.5, 0.3125, 0.5454, 0.2917, 0.5454, 0.6667, 0.5, 0.6875, 0.5, 0.6875, 0.5454, 0.6667, 0.5454, 0.5532, 0.5, 0.625, 0.5, 0.625, 0.5454, 0.5532, 0.5454, 0.3542, 0.5, 0.375, 0.5, 0.375, 0.5454, 0.3542, 0.5454, 0.8542, 0.5, 0.875, 0.5, 0.875, 0.5454, 0.8542, 0.5454, 0.6875, 0.5, 0.7083, 0.5, 0.7083, 0.5454, 0.6875, 0.5454, 0.7498, 0.5, 0.7917, 0.5, 0.7917, 0.5454, 0.7498, 0.5454, 0.1875, 0.5, 0.2083, 0.5, 0.2083, 0.5454, 0.1875, 0.5454, 0.2779, 0.5, 0.2917, 0.5, 0.2917, 0.5454, 0.2779, 0.5454, 0.4224, 0.5, 0.4699, 0.5, 0.4699, 0.5454, 0.4224, 0.5454, 0.5532, 0.4792, 0.5532, 0.5, 0.5532, 0.5, 0.5532, 0.4792, 0.6458, 0.5, 0.6667, 0.5, 0.6667, 0.5454, 0.6458, 0.5454, 0.3125, 0.5, 0.3333, 0.5, 0.3333, 0.5454, 0.3125, 0.5454, 0.1458, 0.5, 0.1667, 0.5, 0.1667, 0.5454, 0.1458, 0.5454, 0.8125, 0.5, 0.8333, 0.5, 0.8333, 0.5454, 0.8125, 0.5454, 0.4699, 0.1031, 0.5532, 0.1031, 0.5532, 0.2046, 0.4699, 0.2046, 0.4224, 0.1031, 0.4699, 0.1031, 0.4699, 0.2046, 0.4224, 0.2046, 0.5532, 0.1031, 0.625, 0.1031, 0.625, 0.2046, 0.5532, 0.2046, 0.4699, 0.4792, 0.5532, 0.4792, 0.5532, 0.5, 0.4699, 0.5, 0.4699, 0.2046, 0.5532, 0.2046, 0.5532, 0.25, 0.4699, 0.25, 0.4699, 0.2708, 0.5532, 0.2708, 0.5532, 0.2917, 0.4699, 0.2917, 0.4699, 0.4583, 0.5532, 0.4583, 0.5532, 0.4792, 0.4699, 0.4792, 0.4699, 0.25, 0.5532, 0.25, 0.5532, 0.2708, 0.4699, 0.2708, 0.4699, 0.5, 0.5532, 0.5, 0.5532, 0.5454, 0.4699, 0.5454, 0.5532, 0.2046, 0.5532, 0.25, 0.5532, 0.25, 0.5532, 0.2046, 0.5532, 0.25, 0.5532, 0.2708, 0.5532, 0.2708, 0.5532, 0.25, 0.4699, 0.2046, 0.5532, 0.2046, 0.5532, 0.2046, 0.4699, 0.2046, 0.4699, 0.4583, 0.5532, 0.4583, 0.5532, 0.4583, 0.4699, 0.4583, 0.4699, 0.5454, 0.4699, 0.5, 0.4699, 0.5, 0.4699, 0.5454, 0.5532, 0.5454, 0.4699, 0.5454, 0.4699, 0.5454, 0.5532, 0.5454, 0.5532, 0.5, 0.5532, 0.5454, 0.5532, 0.5454, 0.5532, 0.5, 0.4699, 0.5, 0.4699, 0.4792, 0.4699, 0.4792, 0.4699, 0.5, 0.5532, 0.2917, 0.4699, 0.2917, 0.4699, 0.2917, 0.5532, 0.2917, 0.4699, 0.4792, 0.4699, 0.4583, 0.4699, 0.4583, 0.4699, 0.4792, 0.4224, 0.4029, 0.4699, 0.4029, 0.4699, 0.4167, 0.4224, 0.4167, 0.4224, 0.3125, 0.4699, 0.3125, 0.4699, 0.3333, 0.4224, 0.3333, 0.4224, 0.4167, 0.4699, 0.4167, 0.4699, 0.4375, 0.4224, 0.4375, 0.3125, 0.5, 0.2917, 0.5, 0.2917, 0.5, 0.3125, 0.5, 0.2502, 0.5, 0.2083, 0.5, 0.2083, 0.5, 0.2502, 0.5, 0.4699, 0.3125, 0.4699, 0.3333, 0.4699, 0.3333, 0.4699, 0.3125, 0.4699, 0.4029, 0.4699, 0.4167, 0.4699, 0.4167, 0.4699, 0.4029, 0.4224, 0.3125, 0.4699, 0.3125, 0.4699, 0.3125, 0.4224, 0.3125, 0.375, 0.3125, 0.4224, 0.3125, 0.4224, 0.3125, 0.375, 0.3125, 0.375, 0.4167, 0.4224, 0.4167, 0.4224, 0.4375, 0.375, 0.4375, 0.375, 0.3125, 0.4224, 0.3125, 0.4224, 0.3333, 0.375, 0.3333, 0.375, 0.4029, 0.4224, 0.4029, 0.4224, 0.4167, 0.375, 0.4167, 0.375, 0.1031, 0.4224, 0.1031, 0.4224, 0.2046, 0.375, 0.2046, 0.375, 0.5, 0.4224, 0.5, 0.4224, 0.5454, 0.375, 0.5454, 0.375, 0.9583, 0.4224, 0.9583, 0.4224, 0.9792, 0.375, 0.9792, 0.375, 0.25, 0.4224, 0.25, 0.4224, 0.2708, 0.375, 0.2708, 0.375, 0.4583, 0.4224, 0.4583, 0.4224, 0.4792, 0.375, 0.4792, 0.375, 0.75, 0.4224, 0.75, 0.4224, 0.7708, 0.375, 0.7708, 0.375, 0.2917, 0.4224, 0.2917, 0.4224, 0.3125, 0.375, 0.3125, 0.375, 0.9167, 0.4224, 0.9167, 0.4224, 0.9375, 0.375, 0.9375, 0.375, 0.7917, 0.4224, 0.7917, 0.4224, 0.8125, 0.375, 0.8125, 0.4699, 0.4375, 0.4224, 0.4375, 0.4224, 0.4375, 0.4699, 0.4375, 0.375, 0.5454, 0.4224, 0.5454, 0.4224, 0.6469, 0.375, 0.6469, 0.375, 0.0, 0.4224, 0.0, 0.4224, 0.1031, 0.375, 0.1031, 0.375, 0.2708, 0.4224, 0.2708, 0.4224, 0.2917, 0.375, 0.2917, 0.375, 0.9375, 0.4224, 0.9375, 0.4224, 0.9583, 0.375, 0.9583, 0.375, 0.7708, 0.4224, 0.7708, 0.4224, 0.7917, 0.375, 0.7917, 0.375, 0.4375, 0.4224, 0.4375, 0.4224, 0.4583, 0.375, 0.4583, 0.375, 0.2046, 0.4224, 0.2046, 0.4224, 0.25, 0.375, 0.25, 0.375, 0.4792, 0.4224, 0.4792, 0.4224, 0.5, 0.375, 0.5, 0.375, 0.6469, 0.4224, 0.6469, 0.4224, 0.75, 0.375, 0.75, 0.375, 0.9792, 0.4224, 0.9792, 0.4224, 1.0, 0.375, 1.0, 0.375, 0.8125, 0.4224, 0.8125, 0.4224, 0.8333, 0.375, 0.8333, 0.375, 0.8748, 0.4224, 0.8748, 0.4224, 0.9167, 0.375, 0.9167, 0.375, 0.8333, 0.4224, 0.8333, 0.4224, 0.8471, 0.375, 0.8471, 0.375, 0.8471, 0.4224, 0.8471, 0.4224, 0.8748, 0.375, 0.8748, 0.375, 0.3333, 0.4224, 0.3333, 0.4224, 0.3752, 0.375, 0.3752, 0.375, 0.3752, 0.4224, 0.3752, 0.4224, 0.4029, 0.375, 0.4029, 0.4699, 0.3333, 0.4699, 0.3752, 0.4699, 0.3752, 0.4699, 0.3333, 0.4224, 0.3752, 0.4699, 0.3752, 0.4699, 0.3752, 0.4224, 0.3752, 0.2917, 0.5, 0.2779, 0.5, 0.2779, 0.5, 0.2917, 0.5, 0.2779, 0.5, 0.2502, 0.5, 0.2502, 0.5, 0.2779, 0.5, 0.4224, 0.3333, 0.4699, 0.3333, 0.4699, 0.3752, 0.4224, 0.3752, 0.4699, 0.3752, 0.4699, 0.4029, 0.4699, 0.4029, 0.4699, 0.3752, 0.2083, 0.5, 0.2502, 0.5, 0.2502, 0.5454, 0.2083, 0.5454, 0.2502, 0.5, 0.2779, 0.5, 0.2779, 0.5454, 0.2502, 0.5454, 0.7083, 0.5, 0.7221, 0.5, 0.7221, 0.5454, 0.7083, 0.5454, 0.7221, 0.5, 0.7498, 0.5, 0.7498, 0.5454, 0.7221, 0.5454, 0.7083, 0.5454, 0.7221, 0.5454, 0.7221, 0.6469, 0.7083, 0.6469, 0.7221, 0.5454, 0.7498, 0.5454, 0.7498, 0.6469, 0.7221, 0.6469, 0.2083, 0.5454, 0.2502, 0.5454, 0.2502, 0.6469, 0.2083, 0.6469, 0.2502, 0.5454, 0.2779, 0.5454, 0.2779, 0.6469, 0.2502, 0.6469, 0.4699, 0.8333, 0.5532, 0.8333, 0.5532, 0.8471, 0.4699, 0.8471, 0.4699, 0.8471, 0.5532, 0.8471, 0.5532, 0.8748, 0.4699, 0.8748, 0.4224, 0.8333, 0.4699, 0.8333, 0.4699, 0.8471, 0.4224, 0.8471, 0.4224, 0.8471, 0.4699, 0.8471, 0.4699, 0.8748, 0.4224, 0.8748, 0.4699, 0.3333, 0.5532, 0.3333, 0.5532, 0.3752, 0.4699, 0.3752, 0.4699, 0.3752, 0.5532, 0.3752, 0.5532, 0.4029, 0.4699, 0.4029, 0.5532, 0.3333, 0.625, 0.3333, 0.625, 0.3752, 0.5532, 0.3752, 0.5532, 0.3752, 0.625, 0.3752, 0.625, 0.4029, 0.5532, 0.4029, 0.5532, 0.8333, 0.625, 0.8333, 0.625, 0.8471, 0.5532, 0.8471, 0.5532, 0.8471, 0.625, 0.8471, 0.625, 0.8748, 0.5532, 0.8748, 0.2083, 0.6469, 0.2502, 0.6469, 0.2502, 0.75, 0.2083, 0.75, 0.2502, 0.6469, 0.2779, 0.6469, 0.2779, 0.75, 0.2502, 0.75, 0.7083, 0.6469, 0.7221, 0.6469, 0.7221, 0.75, 0.7083, 0.75, 0.7221, 0.6469, 0.7498, 0.6469, 0.7498, 0.75, 0.7221, 0.75, 0.4699, 0.3752, 0.4699, 0.4029, 0.4699, 0.4029, 0.4699, 0.3752, 0.4224, 0.3752, 0.4699, 0.3752, 0.4699, 0.4029, 0.4224, 0.4029, 0.4224, 0.4029, 0.4224, 0.3752, 0.4224, 0.3752, 0.4224, 0.4029, 0.4699, 0.3752, 0.4699, 0.3752, 0.4699, 0.3752, 0.4699, 0.3752, 0.4699, 0.4029, 0.4224, 0.4029, 0.4224, 0.4029, 0.4699, 0.4029, 0.4699, 0.4029, 0.4699, 0.4029, 0.4699, 0.4029, 0.4699, 0.4029])
me_cube_001.update()

# ---- objects
ob_cube = bpy.data.objects.new('Cube', me_cube)
ob_light = bpy.data.objects.new('Light', light_light)
ob_camera = bpy.data.objects.new('Camera', cam_camera)
ob_cube_001 = bpy.data.objects.new('Cube.001', me_cube_001)

# ---- transforms, parenting, visibility, modifiers, constraints
ob_cube.location = (0.0, 0.0, 3.758)
ob_cube.scale = (0.8969, 2.883, 1.0)
ob_cube.lock_rotations_4d = False
ob_cube.empty_display_type = 'ARROWS'
ob_cube.lineart.crease_threshold = 0.0
ob_light.location = (4.076, 1.005, 5.904)
ob_light.rotation_euler = (0.6503, 0.05522, 1.866)
ob_light.lock_rotations_4d = False
ob_light.empty_display_type = 'ARROWS'
ob_light.color = (0.0, 0.0, 0.0, 0.0)
ob_light.lineart.crease_threshold = 0.0
ob_camera.location = (7.359, -6.926, 4.958)
ob_camera.rotation_euler = (1.109, 0.0, 0.8149)
ob_camera.lock_rotations_4d = False
ob_camera.empty_display_type = 'ARROWS'
ob_camera.color = (0.0, 0.0, 0.0, 0.0)
ob_camera.display_type = 'WIRE'
ob_camera.lineart.crease_threshold = 0.0
ob_cube_001.location = (0.0, 3.637, 4.514)
ob_cube_001.scale = (1.088, 0.8555, 0.8333)

# ---- collection membership
col_collection.objects.link(ob_cube)
col_collection.objects.link(ob_light)
col_collection.objects.link(ob_camera)
col_collection.objects.link(ob_cube_001)

# ---- scene / render settings (as saved in the file)
scene.camera = ob_camera
scene.frame_start = 1; scene.frame_end = 250; scene.frame_set(1)
scene.render.engine = 'BLENDER_EEVEE_NEXT'
bpy.context.view_layer.update()

